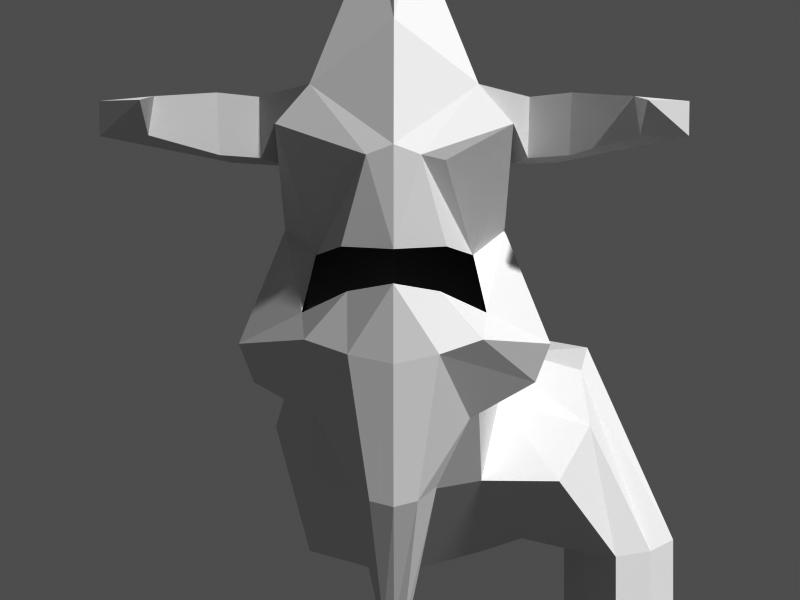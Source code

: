 # Source: monster.blend  (saved by Blender 2.36.0; exported with 4.5.12 LTS)
import bpy
from mathutils import Matrix  # noqa: F401  (used for matrix-valued properties, if any)

bpy.ops.wm.read_factory_settings(use_empty=True)
scene = bpy.context.scene
scene.name = '1'

# ---- collections
col_collection_1 = bpy.data.collections.new('Collection 1'); scene.collection.children.link(col_collection_1)

# ---- materials (node trees are filled in below, after node groups)
mat_material = bpy.data.materials.new('Material')
mat_material.alpha_threshold = 0.0
mat_material.preview_render_type = 'FLAT'
mat_material.roughness = 0.5
mat_material.line_color = (0.0, 0.0, 0.0, 1.0)

# ---- material node trees

# ---- cameras
cam_camera = bpy.data.cameras.new('Camera')
cam_camera.passepartout_alpha = 0.2
cam_camera.clip_end = 100.0
cam_camera.lens = 35.0
cam_camera.ortho_scale = 7.314
cam_camera.show_passepartout = False
cam_camera.show_safe_areas = True
cam_camera.dof.focus_distance = 0.0
cam_camera.dof.aperture_fstop = 128.0

# ---- meshes
me_cube = bpy.data.meshes.new('Cube')
me_cube.from_pydata([(0.51, -0.05011, -0.593), (0.8902, -0.7369, -0.7435), (-0.4107, -1.457, -0.7435), (-0.7909, -0.7704, -0.7435), (0.51, -0.05011, 0.593), (0.8902, -0.7369, 0.7435), (-0.4107, -1.457, 0.7435), (-0.7909, -0.7704, 0.7435), (0.2377, -2.493, 0.8429), (1.26, -1.152, 0.8429), (0.2377, -2.493, -0.8429), (1.26, -1.152, -0.8429), (1.737, -1.353, -0.9816), (1.408, -3.56, -0.9816), (1.737, -1.353, 0.9816), (1.408, -3.56, 0.9816), (4.34, -3.545, 0.9816), (3.856, -1.367, 0.9816), (4.34, -3.545, -0.9816), (3.856, -1.367, -0.9816), (2.883, -3.803, -1.206), (2.883, -3.803, 1.206), (2.788, -1.109, 1.206), (2.788, -1.109, -1.206), (0.3161, 0.2377, -3.84e-06), (0.7546, -0.5544, -3.84e-06), (-0.7458, -1.385, -3.909e-06), (-1.184, -0.593, -3.943e-06), (0.002033, -2.579, 5.508e-05), (1.181, -1.033, 5.529e-05), (1.732, -1.265, -4.149e-06), (1.352, -3.81, -4.321e-06), (4.733, -3.794, -4.184e-06), (4.175, -1.281, -4.046e-06), (2.943, -0.9839, -4.046e-06), (3.053, -4.091, -4.184e-06), (0.2646, -1.048, -0.9524), (-0.1397, -0.2858, -0.8339), (-0.1397, -0.2858, 0.8339), (0.2646, -1.048, 0.9524), (-0.5522, 0.03737, -4.508e-06), (0.7237, -1.766, 1.076), (0.7237, -1.766, -1.076), (1.48, -2.429, -1.279), (2.829, -2.38, 1.593), (2.829, -2.38, -1.593), (4.806, -2.522, -4.596e-06), (4.264, -2.412, -1.183), (4.264, -2.412, 1.183), (0.2851, -2.51, 1.618), (0.6856, -2.027, 2.021), (2.465, -3.623, 1.49), (2.421, -2.655, 2.226), (1.574, -1.262, 2.207), (2.387, -1.565, 2.323), (1.25, -3.368, 1.394), (1.128, -1.486, 2.032), (0.8065, -3.37, 2.691), (0.9576, -3.294, 2.984), (1.358, -3.301, 3.031), (0.6377, -3.373, 2.276), (1.158, -3.498, 2.065), (1.812, -3.545, 1.989), (1.808, -3.476, 2.531), (1.827, -3.293, 2.901), (0.6377, -4.935, 2.276), (0.8065, -4.932, 2.691), (1.808, -5.038, 2.531), (1.812, -5.107, 1.989), (1.827, -4.855, 2.901), (1.358, -4.863, 3.031), (1.158, -5.06, 2.065), (0.9576, -4.856, 2.984), (1.208, -5.065, 2.65)], [], [(0, 1, 36, 37), (4, 38, 39, 5), (0, 24, 25, 1), (2, 26, 27, 3), (4, 24, 40, 38), (6, 26, 28, 8), (1, 25, 29, 11), (5, 39, 41, 9), (2, 36, 42, 10), (10, 42, 43, 13), (11, 29, 30, 12), (8, 28, 31, 15), (15, 31, 35, 21), (12, 30, 34, 23), (13, 43, 45, 20), (19, 33, 46, 47), (23, 19, 47, 45), (21, 16, 48, 44), (22, 17, 33, 34), (20, 18, 32, 35), (32, 16, 21, 35), (33, 19, 23, 34), (33, 17, 48, 46), (30, 14, 22, 34), (31, 13, 20, 35), (28, 10, 13, 31), (29, 9, 14, 30), (25, 5, 9, 29), (26, 2, 10, 28), (24, 0, 37, 40), (26, 6, 7, 27), (24, 4, 5, 25), (37, 3, 27, 40), (48, 16, 32, 46), (48, 17, 22, 44), (47, 18, 20, 45), (46, 32, 18, 47), (43, 12, 23, 45), (42, 11, 12, 43), (36, 1, 11, 42), (39, 6, 8, 41), (40, 27, 7, 38), (38, 7, 6, 39), (36, 2, 3, 37), (41, 8, 49, 50), (21, 44, 52, 51), (22, 14, 53, 54), (44, 22, 54, 52), (15, 21, 51, 55), (8, 15, 55, 49), (14, 9, 56, 53), (9, 41, 50, 56), (56, 50, 57, 58), (53, 56, 58, 59), (49, 55, 61, 60), (55, 51, 62, 61), (52, 54, 64, 63), (54, 53, 59, 64), (51, 52, 63, 62), (50, 49, 60, 57), (57, 60, 65, 66), (62, 63, 67, 68), (64, 59, 70, 69), (63, 64, 69, 67), (61, 62, 68, 71), (60, 61, 71, 65), (59, 58, 72, 70), (58, 57, 66, 72), (66, 65, 71, 73), (73, 71, 68, 67), (70, 73, 67, 69), (72, 66, 73, 70)])
me_cube.use_remesh_preserve_volume = False
me_cube.use_remesh_preserve_attributes = False
me_cube.use_mirror_vertex_groups = False
me_cube.update()
me_plane = bpy.data.meshes.new('Plane')
me_plane.from_pydata([(-0.0007798, -1.978, 0.3282), (-0.000673, -1.231, 3.007), (-0.0007012, -0.4944, 2.698), (-0.0009279, -2.165, -0.3964), (-0.0006953, -2.001, 1.001), (-0.0009141, -2.205, 0.1041), (-0.0007323, 0.1539, -0.4406), (-0.0007012, 0.2875, 1.984), (-0.000673, -1.757, 1.897), (-0.0009352, -1.453, -0.8957), (-0.0007306, 1.886, 0.4784), (-0.1568, -1.985, -1.293), (-0.3, -1.568, -1.297), (-0.0009648, -2.022, -1.322), (-0.0009687, -1.663, -1.311), (0.1554, -1.985, -1.293), (0.2986, -1.568, -1.297), (0.1407, -1.319, -2.161), (-0.001071, -1.34, -2.202), (0.07296, -1.55, -2.253), (-0.001069, -1.549, -2.276), (-0.1426, -1.319, -2.161), (-0.07484, -1.55, -2.253), (-0.001163, -1.075, -2.831), (1.711, -1.445, 1.455), (1.765, -1.407, 1.183), (2.147, -1.324, 1.195), (2.153, -1.317, 1.453), (1.673, -1.87, 1.319), (-1.674, -1.87, 1.319), (-2.154, -1.317, 1.453), (-2.148, -1.324, 1.195), (-1.766, -1.407, 1.183), (-1.712, -1.445, 1.455), (0.6827, 1.061, 1.223), (0.3607, 2.025, 1.368), (-0.0006583, 2.289, 1.42), (-0.6844, 1.061, 1.223), (-0.3624, 2.025, 1.368), (0.642, 1.422, 0.8221), (1.094, -0.9353, -0.6385), (0.8423, -1.498, 1.246), (0.6189, 1.041, 1.523), (-0.0006575, 1.516, 1.907), (0.9023, -0.5846, 0.5744), (0.6888, 1.338, 1.008), (-0.0006525, 2.502, 0.9629), (0.7601, 0.1069, -0.02443), (0.7601, 0.2402, 1.208), (0.8822, 0.04041, 0.5898), (0.8495, 0.06166, 0.4193), (1.212, -0.9406, -0.3396), (0.6506, -1.499, -0.08666), (0.6001, -1.034, 0.343), (0.3446, -1.806, 0.9332), (0.5874, -1.887, -0.2591), (0.3167, 1.734, 0.5446), (0.3992, 0.1486, -0.3682), (0.3537, 1.39, 1.769), (0.4206, 0.2708, 1.821), (0.3635, 2.221, 0.9953), (0.5945, -1.524, 1.52), (0.5547, -1.277, -0.8686), (0.1785, -1.956, 0.9425), (0.289, -2.096, -0.3419), (0.3001, -1.973, 0.05831), (0.3497, -1.84, 0.3546), (0.1524, -1.113, 2.834), (0.2255, -0.4791, 2.594), (-0.0008506, -0.3211, 3.89), (0.1329, -0.32, 3.887), (0.05977, -0.5472, 4.062), (0.904, -0.5057, 1.538), (1.024, -1.094, 1.542), (1.028, -0.9868, 1.096), (0.9069, -0.5211, 1.116), (1.318, -0.6644, 1.538), (1.321, -0.6798, 1.116), (1.321, -1.111, 1.096), (1.317, -1.219, 1.542), (-1.319, -1.219, 1.542), (-1.323, -1.111, 1.096), (-1.323, -0.6798, 1.116), (-1.32, -0.6644, 1.538), (-0.9087, -0.5211, 1.116), (-1.029, -0.9868, 1.096), (-1.026, -1.094, 1.542), (-0.9057, -0.5057, 1.538), (-0.0008602, 0.2965, 4.931), (-0.06149, -0.5472, 4.062), (-0.1346, -0.32, 3.887), (-0.0008415, -0.5812, 4.105), (-0.2273, -0.4791, 2.594), (-0.1541, -1.113, 2.834), (-0.3514, -1.84, 0.3546), (-0.3019, -1.973, 0.05831), (-0.2907, -2.096, -0.3419), (-0.1803, -1.956, 0.9425), (-0.5564, -1.277, -0.8686), (-0.5962, -1.524, 1.52), (-0.3651, 2.221, 0.9953), (-0.4223, 0.2708, 1.821), (-0.3553, 1.39, 1.769), (-0.4009, 0.1486, -0.3682), (-0.3185, 1.734, 0.5446), (-0.5891, -1.887, -0.2591), (-0.3463, -1.806, 0.9332), (-0.6018, -1.034, 0.343), (-0.6523, -1.499, -0.08666), (-1.213, -0.9406, -0.3396), (-0.8513, 0.06166, 0.4193), (-0.8839, 0.04041, 0.5898), (-0.7618, 0.2402, 1.208), (-0.7618, 0.1069, -0.02443), (-0.6905, 1.338, 1.008), (-0.904, -0.5846, 0.5744), (-0.6206, 1.041, 1.523), (-0.8441, -1.498, 1.246), (-1.096, -0.9353, -0.6385), (-0.6437, 1.422, 0.8221)], [], [(39, 47, 57, 56), (39, 50, 47), (42, 58, 59, 48), (10, 46, 60, 56), (45, 60, 35, 34), (44, 49, 48, 41), (49, 45, 34), (47, 50, 51, 40), (6, 57, 62, 9), (51, 50, 49, 44), (44, 53, 52, 51), (51, 52, 55, 40), (41, 54, 53, 44), (41, 61, 63, 54), (40, 55, 64, 62), (55, 52, 65, 64), (0, 66, 63, 4), (63, 66, 53, 54), (64, 65, 5, 3), (61, 8, 4, 63), (62, 57, 47, 40), (58, 35, 36, 43), (45, 39, 56, 60), (58, 43, 7, 59), (56, 57, 6, 10), (39, 45, 49, 50), (59, 68, 2, 7), (61, 59, 68, 67), (8, 61, 67, 1), (8, 7, 2, 1), (1, 91, 69, 2), (1, 67, 71, 91), (67, 68, 70, 71), (68, 2, 69, 70), (70, 69, 88), (71, 88, 70), (91, 88, 71), (91, 69, 88), (59, 61, 73, 72), (61, 41, 74, 73), (48, 75, 74, 41), (48, 59, 72, 75), (75, 72, 76, 77), (75, 77, 78, 74), (73, 74, 78, 79), (72, 73, 79, 76), (87, 83, 80, 86), (86, 80, 81, 85), (84, 85, 81, 82), (84, 82, 83, 87), (112, 84, 87, 101), (112, 117, 85, 84), (99, 86, 85, 117), (101, 87, 86, 99), (91, 88, 89), (89, 88, 90), (90, 88, 69), (92, 90, 69, 2), (93, 89, 90, 92), (1, 91, 89, 93), (8, 1, 93, 99), (99, 93, 92, 101), (101, 92, 2, 7), (119, 110, 111, 114), (104, 10, 6, 103), (102, 101, 7, 43), (104, 119, 114, 100), (102, 43, 36, 38), (98, 118, 113, 103), (99, 97, 4, 8), (96, 3, 5, 95), (97, 106, 107, 94), (0, 4, 97, 94), (105, 96, 95, 108), (118, 98, 96, 105), (117, 106, 97, 99), (117, 115, 107, 106), (109, 118, 105, 108), (115, 109, 108, 107), (109, 115, 111, 110), (6, 9, 98, 103), (113, 118, 109, 110), (112, 116, 37), (115, 117, 112, 111), (114, 37, 38, 100), (10, 104, 100, 46), (116, 112, 101, 102), (119, 113, 110), (119, 104, 103, 113), (37, 116, 102, 38), (37, 114, 111), (37, 111, 112), (36, 46, 100, 38), (35, 60, 46, 36), (34, 42, 48), (34, 48, 49), (35, 58, 42, 34), (96, 98, 12, 11), (3, 96, 11, 13), (98, 9, 14, 12), (64, 3, 13, 15), (62, 64, 15, 16), (9, 62, 16, 14), (14, 16, 17, 18), (16, 15, 19, 17), (15, 13, 20, 19), (12, 14, 18, 21), (13, 11, 22, 20), (11, 12, 21, 22), (22, 21, 23), (20, 22, 23), (21, 18, 23), (19, 20, 23), (17, 19, 23), (18, 17, 23), (76, 79, 24, 27), (79, 78, 25, 24), (78, 77, 26, 25), (77, 76, 27, 26), (26, 27, 28), (25, 26, 28), (24, 25, 28), (27, 24, 28), (30, 29, 33), (33, 29, 32), (32, 29, 31), (31, 29, 30), (82, 31, 30, 83), (81, 32, 31, 82), (80, 33, 32, 81), (83, 30, 33, 80)])
me_plane.materials.append(mat_material)
me_plane.use_remesh_preserve_volume = False
me_plane.use_remesh_preserve_attributes = False
me_plane.use_mirror_vertex_groups = False
me_plane.update()

# ---- objects
ob_cube = bpy.data.objects.new('Cube', me_cube)
ob_plane = bpy.data.objects.new('Plane', me_plane)
ob_camera = bpy.data.objects.new('Camera', cam_camera)

# ---- transforms, parenting, visibility, modifiers, constraints
ob_cube.location = (1.771e-16, 0.4292, 0.7153)
ob_cube.rotation_euler = (1.571, -0.0, 1.571)
ob_cube.lock_rotations_4d = False
ob_cube.empty_display_type = 'ARROWS'
ob_cube.color = (0.0, 0.0, 0.0, 1.0)
ob_cube.lineart.crease_threshold = 0.0
ob_plane.location = (0.0, 0.0, 0.0)
ob_plane.lock_rotations_4d = False
ob_plane.empty_display_type = 'ARROWS'
ob_plane.color = (0.0, 0.0, 0.0, 1.0)
ob_plane.lineart.crease_threshold = 0.0
ob_camera.location = (0.04068, -6.99, 0.0)
ob_camera.rotation_euler = (1.571, -0.0, -0.0)
ob_camera.lock_rotations_4d = False
ob_camera.empty_display_type = 'ARROWS'
ob_camera.color = (0.0, 0.0, 0.0, 1.0)
ob_camera.lineart.crease_threshold = 0.0

# ---- collection membership
col_collection_1.objects.link(ob_cube)
col_collection_1.objects.link(ob_plane)
col_collection_1.objects.link(ob_camera)

# ---- scene / render settings (as saved in the file)
scene.camera = ob_camera
scene.frame_start = 1; scene.frame_end = 250; scene.frame_set(1)
scene.render.engine = 'BLENDER_EEVEE_NEXT'
scene.render.image_settings.color_mode = 'RGB'
scene.render.image_settings.compression = 90
scene.render.resolution_x = 1280
scene.render.resolution_y = 960
scene.render.fps = 25
scene.render.dither_intensity = 0.0
scene.render.use_compositing = False
scene.render.use_sequencer = False
scene.render.use_file_extension = False
scene.render.bake_bias = 0.0
scene.render.use_stamp_time = False
scene.render.use_stamp_date = False
scene.render.use_stamp_frame = False
scene.render.use_stamp_camera = False
scene.render.use_stamp_scene = False
scene.render.use_stamp_filename = False
scene.render.use_stamp_render_time = False
scene.render.stamp_font_size = 0
scene.cycles.use_denoising = False
scene.cycles.samples = 10
scene.cycles.sampling_pattern = 'TABULATED_SOBOL'
scene.cycles.light_sampling_threshold = 0.0
scene.cycles.use_adaptive_sampling = False
scene.cycles.use_light_tree = False
scene.cycles.blur_glossy = 0.0
scene.cycles.volume_bounces = 1
scene.cycles.pixel_filter_type = 'GAUSSIAN'
scene.cycles.sample_clamp_indirect = 0.0
scene.view_settings.view_transform = 'Raw'
bpy.context.view_layer.update()

# ---- added for rendering (the .blend has no usable light): sun + grey world if the file has none
light_auto_sun = bpy.data.lights.new('AutoSun', 'SUN')
light_auto_sun.energy = 3.0
light_auto_sun.angle = 0.0523599
ob_auto_sun = bpy.data.objects.new('AutoSun', light_auto_sun)
scene.collection.objects.link(ob_auto_sun)
ob_auto_sun.rotation_euler = (0.872665, 0.174533, 0.523599)
if scene.world is None:
    world_auto = bpy.data.worlds.new('AutoWorld')
    world_auto.color = (0.3, 0.3, 0.3)
    scene.world = world_auto
bpy.context.view_layer.update()
